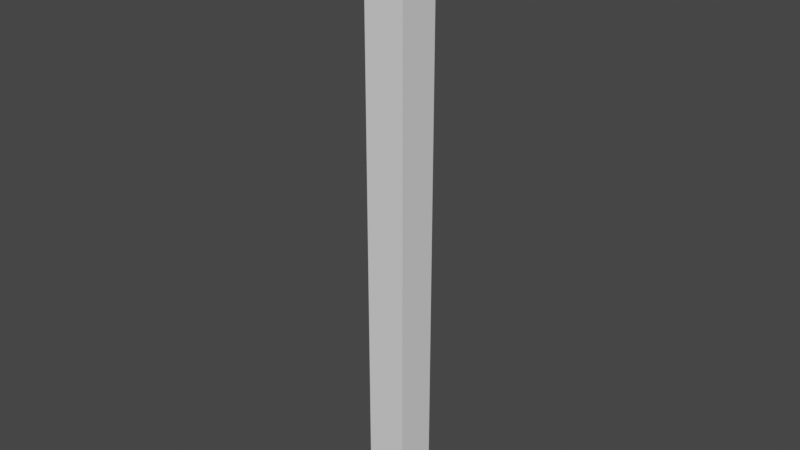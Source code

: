 # Source: WallEnd.blend  (saved by Blender 3.0.42; exported with 4.5.12 LTS)
import bpy
from mathutils import Matrix  # noqa: F401  (used for matrix-valued properties, if any)

bpy.ops.wm.read_factory_settings(use_empty=True)
scene = bpy.context.scene
scene.name = 'Scene'

# ---- collections
col_collection = bpy.data.collections.new('Collection'); scene.collection.children.link(col_collection)

# ---- world
world_world = bpy.data.worlds.new('World'); scene.world = world_world
world_world.use_nodes = True; world_world.node_tree.nodes.clear()
_N = world_world.node_tree.nodes; _L = world_world.node_tree.links
n0 = _N.new('ShaderNodeOutputWorld'); n0.name = 'World Output'; n0.location = (300, 300)
n1 = _N.new('ShaderNodeBackground'); n1.name = 'Background'; n1.location = (10, 300)
n1.inputs[0].default_value = (0.05088, 0.05088, 0.05088, 1.0)
_L.new(n1.outputs[0], n0.inputs[0])
n0.is_active_output = True
world_world.color = (0.05088, 0.05088, 0.05088)
world_world.use_sun_shadow = False
world_world.sun_shadow_jitter_overblur = 0.0

# ---- meshes
me_cube_002 = bpy.data.meshes.new('Cube.002')
me_cube_002.from_pydata([(-0.1963, -10.0, 0.0), (-0.1963, -10.0, 8.0), (-0.1963, 10.0, 0.0), (-0.1963, 10.0, 8.0), (0.1963, -10.0, 0.0), (0.1963, -10.0, 8.0), (0.1963, 10.0, 0.0), (0.1963, 10.0, 8.0)], [], [(0, 1, 3, 2), (2, 3, 7, 6), (6, 7, 5, 4), (4, 5, 1, 0), (2, 6, 4, 0), (7, 3, 1, 5)])
_uv = me_cube_002.uv_layers.new(name='UVMap')
_uv.uv.foreach_set('vector', [0.01898, 0.3849, 0.01898, 8.985e-05, 0.981, 9.454e-05, 0.981, 0.3849, 0.9999, 0.4038, 0.9999, 0.7886, 0.981, 0.7886, 0.981, 0.4038, 0.981, 0.4038, 0.981, 0.7886, 0.01898, 0.7886, 0.01898, 0.4038, 0.01898, 0.4038, 0.01898, 0.7886, 8.985e-05, 0.7886, 9.004e-05, 0.4038, 0.981, 0.3849, 0.981, 0.4038, 0.01898, 0.4038, 0.01898, 0.3849, 0.981, 0.7886, 0.981, 0.8075, 0.01898, 0.8075, 0.01898, 0.7886])
me_cube_002.use_remesh_fix_poles = True
me_cube_002.use_remesh_preserve_attributes = False
me_cube_002.update()

# ---- objects
ob_cube_001 = bpy.data.objects.new('Cube.001', me_cube_002)

# ---- transforms, parenting, visibility, modifiers, constraints
ob_cube_001.location = (0.0, 0.0, 0.0)
ob_cube_001.scale = (1.345, 0.02727, 1.0)

# ---- collection membership
col_collection.objects.link(ob_cube_001)

# ---- scene / render settings (as saved in the file)
scene.frame_start = 1; scene.frame_end = 250; scene.frame_set(1)
scene.render.engine = 'BLENDER_EEVEE_NEXT'
scene.cycles.sampling_pattern = 'TABULATED_SOBOL'
scene.cycles.use_light_tree = False
scene.view_settings.view_transform = 'Filmic'
bpy.context.view_layer.update()

# ---- added for rendering (the .blend has no active camera and no usable light): camera, sun
cam_auto = bpy.data.cameras.new('AutoCamera')
cam_auto.lens = 50.0
cam_auto.sensor_width = 36.0
cam_auto.clip_end = 1000.0
ob_auto_camera = bpy.data.objects.new('AutoCamera', cam_auto)
scene.collection.objects.link(ob_auto_camera)
ob_auto_camera.location = (7.43505, -8.92206, 9.94804)
ob_auto_camera.rotation_euler = (1.09748, -7.21219e-08, 0.694738)
scene.camera = ob_auto_camera
light_auto_sun = bpy.data.lights.new('AutoSun', 'SUN')
light_auto_sun.energy = 3.0
light_auto_sun.angle = 0.0523599
ob_auto_sun = bpy.data.objects.new('AutoSun', light_auto_sun)
scene.collection.objects.link(ob_auto_sun)
ob_auto_sun.rotation_euler = (0.872665, 0.174533, 0.523599)
bpy.context.view_layer.update()
